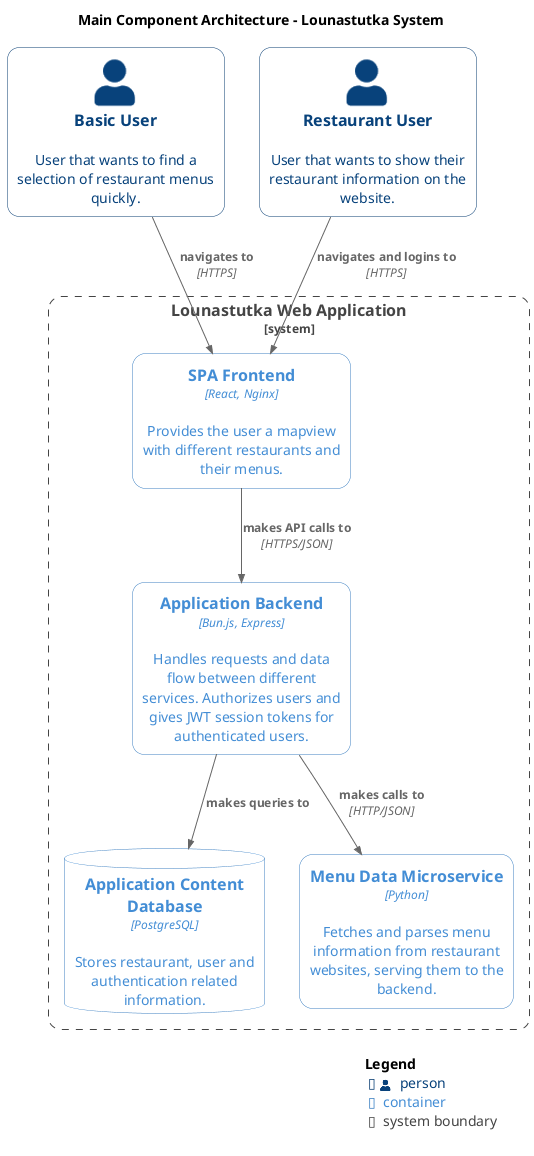

The diagram above was rendered by PlantUML. Its source (embedded in the PNG):
@startuml MicroserviceContainers
!ENABLE_ALL_PLANT_ELEMENTS = 1
!NEW_C4_STYLE=1
!include https://raw.githubusercontent.com/plantuml-stdlib/C4-PlantUML/master/C4_Container.puml

title Main Component Architecture - Lounastutka System

' src: https://github.com/plantuml-stdlib/C4-PlantUML
' C4 video: https://www.youtube.com/watch?v=x2-rSnhpw0g

' Boundary(alias, label, ?type, ?tags, ?link, ?descr) {
' Container(alias, label, ?techn, ?descr, ?sprite, ?tags, ?link, ?baseShape)
' ContainerDb(alias, label, ?techn, ?descr, ?sprite, ?tags, ?link, ?baseShape)
' ContainerQueue(alias, label, ?techn, ?descr, ?sprite, ?tags, ?link, ?baseShape)

'Person(user, "Target User", $sprite="person")
Person(baseUser, "Basic User", $descr="User that wants to find a selection of restaurant menus quickly.")
Person(restUser, "Restaurant User", $descr="User that wants to show their restaurant information on the website.")

System_Boundary(lt, "Lounastutka Web Application") {
	Container(fe, "SPA Frontend", "React, Nginx", "Provides the user a mapview with different restaurants and their menus.")
	Container(be, "Application Backend", "Bun.js, Express", "Handles requests and data flow between different services. Authorizes users and gives JWT session tokens for authenticated users.")
	ContainerDb(db, "Application Content Database", "PostgreSQL", "Stores restaurant, user and authentication related information.")
	Container(ms, "Menu Data Microservice", "Python", "Fetches and parses menu information from restaurant websites, serving them to the backend.")
}

' Rel(personAlias, containerAlias, "Label", "Optional Technology")
Rel(baseUser, fe, "navigates to", "HTTPS")
Rel(restUser, fe, "navigates and logins to", "HTTPS")
Rel(fe, be, "makes API calls to", "HTTPS/JSON")
Rel(be, db, "makes queries to", "")
Rel(be, ms, "makes calls to", "HTTP/JSON")

SHOW_LEGEND()

@enduml